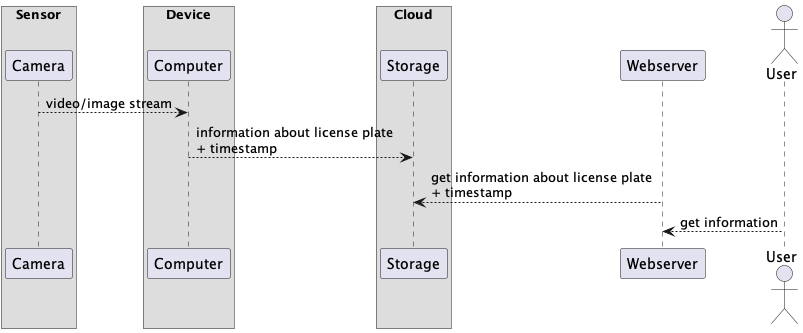

The diagram above was rendered by PlantUML. Its source (embedded in the PNG):
@startuml

box Sensor
participant Camera
end box
box Device
participant Computer
end box
box Cloud
participant Storage
end box

Camera --> Computer : video/image stream
Computer --> Storage : information about license plate \n+ timestamp
Storage <-- Webserver : get information about license plate \n+ timestamp
actor User
Webserver <-- User : get information
@enduml